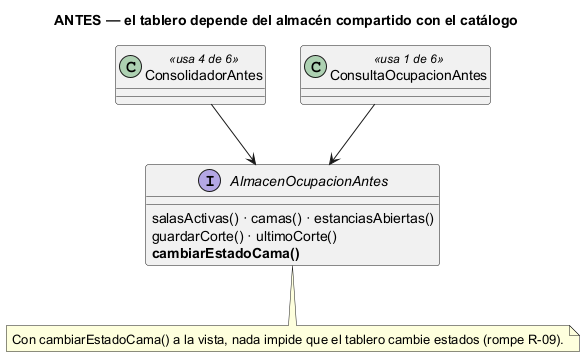

The diagram above was rendered by PlantUML. Its source (embedded in the PNG):
@startuml semana-02-clases-antes
' Semana 2 — Dashboard de ocupación hospitalaria (tarea Odoo 2489): ANTES de aplicar ISP
title ANTES — el tablero depende del almacén compartido con el catálogo
interface AlmacenOcupacionAntes {
  salasActivas() · camas() · estanciasAbiertas()
  guardarCorte() · ultimoCorte()
  **cambiarEstadoCama()**
}
class ConsolidadorAntes <<usa 4 de 6>>
class ConsultaOcupacionAntes <<usa 1 de 6>>
ConsolidadorAntes --> AlmacenOcupacionAntes
ConsultaOcupacionAntes --> AlmacenOcupacionAntes
note bottom of AlmacenOcupacionAntes
  Con cambiarEstadoCama() a la vista, nada impide que el tablero cambie estados (rompe R-09).
end note
@enduml